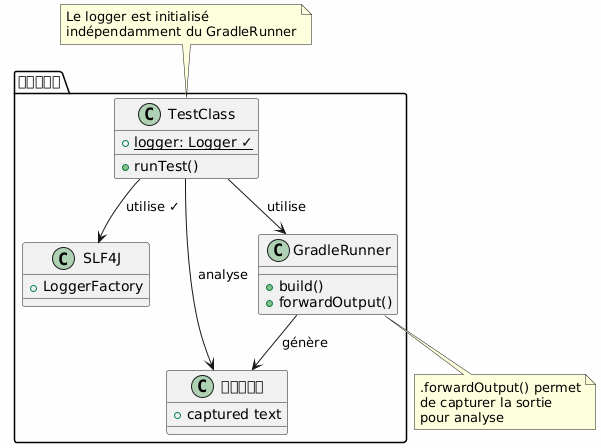

The diagram above was rendered by PlantUML. Its source (embedded in the PNG):
@startuml

skinparam backgroundColor #FEFEFE
skinparam componentStyle rectangle

package "正确的架构" {
    class TestClass {
        + {static} logger: Logger ✓
        + runTest()
    }

    class SLF4J {
        + LoggerFactory
    }

    class GradleRunner {
        + build()
        + forwardOutput()
    }

    class "控制台输出" as Output {
        + captured text
    }

    TestClass --> SLF4J : utilise ✓
    TestClass --> GradleRunner : utilise
    GradleRunner --> Output : génère
    TestClass --> Output : analyse
}

note top of TestClass
  Le logger est initialisé
  indépendamment du GradleRunner
end note

note bottom of GradleRunner
  .forwardOutput() permet
  de capturer la sortie
  pour analyse
end note

@enduml